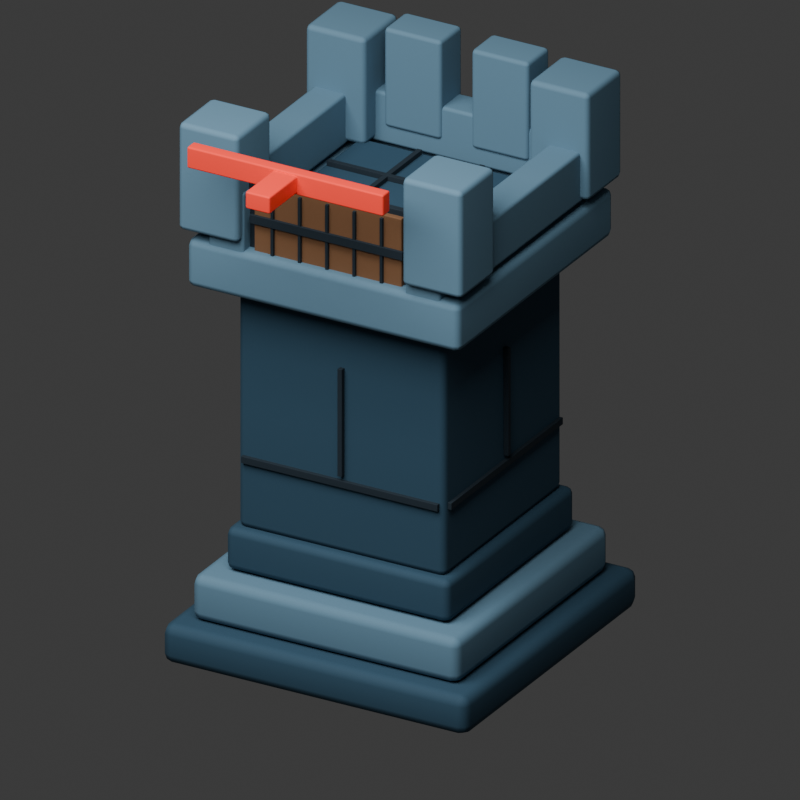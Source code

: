 # Source: rook-v2-debug.blend  (saved by Blender 5.1.30; exported with 4.5.12 LTS)
import bpy
from mathutils import Matrix  # noqa: F401  (used for matrix-valued properties, if any)

bpy.ops.wm.read_factory_settings(use_empty=True)
scene = bpy.context.scene
scene.name = 'Scene'

# ---- collections
col_collection = bpy.data.collections.new('Collection'); scene.collection.children.link(col_collection)

# ---- materials (node trees are filled in below, after node groups)
mat_rook_deep_blue_stone = bpy.data.materials.new('rook deep blue stone')
mat_rook_deep_blue_stone.diffuse_color = (0.018, 0.06, 0.1, 1.0)
mat_rook_muted_blue_top_stone = bpy.data.materials.new('rook muted blue top stone')
mat_rook_muted_blue_top_stone.diffuse_color = (0.105, 0.21, 0.295, 1.0)
mat_near_black_blue_detail = bpy.data.materials.new('near black blue detail')
mat_near_black_blue_detail.diffuse_color = (0.005, 0.015, 0.025, 1.0)
mat_dark_wooden_gate = bpy.data.materials.new('dark wooden gate')
mat_dark_wooden_gate.diffuse_color = (0.185, 0.085, 0.035, 1.0)
mat_debug_facing_red = bpy.data.materials.new('debug facing red')
mat_debug_facing_red.diffuse_color = (1.0, 0.04, 0.02, 1.0)

# ---- material node trees
mat_rook_deep_blue_stone.use_nodes = True; mat_rook_deep_blue_stone.node_tree.nodes.clear()
_N = mat_rook_deep_blue_stone.node_tree.nodes; _L = mat_rook_deep_blue_stone.node_tree.links
n0 = _N.new('ShaderNodeBsdfPrincipled'); n0.name = 'Principled BSDF'; n0.location = (-200, 100)
n0.inputs[0].default_value = (0.018, 0.06, 0.1, 1.0)
n0.inputs[2].default_value = 0.82
n1 = _N.new('ShaderNodeOutputMaterial'); n1.name = 'Material Output'; n1.location = (200, 100)
_L.new(n0.outputs[0], n1.inputs[0])
n1.is_active_output = True
mat_rook_muted_blue_top_stone.use_nodes = True; mat_rook_muted_blue_top_stone.node_tree.nodes.clear()
_N = mat_rook_muted_blue_top_stone.node_tree.nodes; _L = mat_rook_muted_blue_top_stone.node_tree.links
n0 = _N.new('ShaderNodeBsdfPrincipled'); n0.name = 'Principled BSDF'; n0.location = (-200, 100)
n0.inputs[0].default_value = (0.105, 0.21, 0.295, 1.0)
n0.inputs[2].default_value = 0.82
n1 = _N.new('ShaderNodeOutputMaterial'); n1.name = 'Material Output'; n1.location = (200, 100)
_L.new(n0.outputs[0], n1.inputs[0])
n1.is_active_output = True
mat_near_black_blue_detail.use_nodes = True; mat_near_black_blue_detail.node_tree.nodes.clear()
_N = mat_near_black_blue_detail.node_tree.nodes; _L = mat_near_black_blue_detail.node_tree.links
n0 = _N.new('ShaderNodeBsdfPrincipled'); n0.name = 'Principled BSDF'; n0.location = (-200, 100)
n0.inputs[0].default_value = (0.005, 0.015, 0.025, 1.0)
n0.inputs[2].default_value = 0.82
n1 = _N.new('ShaderNodeOutputMaterial'); n1.name = 'Material Output'; n1.location = (200, 100)
_L.new(n0.outputs[0], n1.inputs[0])
n1.is_active_output = True
mat_dark_wooden_gate.use_nodes = True; mat_dark_wooden_gate.node_tree.nodes.clear()
_N = mat_dark_wooden_gate.node_tree.nodes; _L = mat_dark_wooden_gate.node_tree.links
n0 = _N.new('ShaderNodeBsdfPrincipled'); n0.name = 'Principled BSDF'; n0.location = (-200, 100)
n0.inputs[0].default_value = (0.185, 0.085, 0.035, 1.0)
n0.inputs[2].default_value = 0.82
n1 = _N.new('ShaderNodeOutputMaterial'); n1.name = 'Material Output'; n1.location = (200, 100)
_L.new(n0.outputs[0], n1.inputs[0])
n1.is_active_output = True
mat_debug_facing_red.use_nodes = True; mat_debug_facing_red.node_tree.nodes.clear()
_N = mat_debug_facing_red.node_tree.nodes; _L = mat_debug_facing_red.node_tree.links
n0 = _N.new('ShaderNodeBsdfPrincipled'); n0.name = 'Principled BSDF'; n0.location = (-200, 100)
n0.inputs[0].default_value = (1.0, 0.04, 0.02, 1.0)
n0.inputs[2].default_value = 0.82
n1 = _N.new('ShaderNodeOutputMaterial'); n1.name = 'Material Output'; n1.location = (200, 100)
_L.new(n0.outputs[0], n1.inputs[0])
n1.is_active_output = True

# ---- world
world_world = bpy.data.worlds.new('World'); scene.world = world_world
world_world.use_nodes = True; world_world.node_tree.nodes.clear()
_N = world_world.node_tree.nodes; _L = world_world.node_tree.links
n0 = _N.new('ShaderNodeOutputWorld'); n0.name = 'World Output'; n0.location = (200, 100)
n1 = _N.new('ShaderNodeBackground'); n1.name = 'Background'; n1.location = (-200, 100)
n1.inputs[0].default_value = (0.05088, 0.05088, 0.05088, 1.0)
_L.new(n1.outputs[0], n0.inputs[0])
n0.is_active_output = True
world_world.color = (0.05088, 0.05088, 0.05088)
world_world.sun_shadow_jitter_overblur = 0.0

# ---- cameras
cam_camera_002 = bpy.data.cameras.new('Camera.002')
cam_camera_002.type = 'ORTHO'
cam_camera_002.ortho_scale = 2.55

# ---- lights
light_area_001 = bpy.data.lights.new('Area.001', 'AREA')
light_area_001.energy = 620.0
light_area_001.size = 5.0
light_area_001.size_y = 1.0

# ---- meshes
me_cube_035 = bpy.data.meshes.new('Cube.035')
me_cube_035.from_pydata([(-0.56, -0.56, -0.07), (-0.56, -0.56, 0.07), (-0.56, 0.56, -0.07), (-0.56, 0.56, 0.07), (0.56, -0.56, -0.07), (0.56, -0.56, 0.07), (0.56, 0.56, -0.07), (0.56, 0.56, 0.07)], [], [(0, 1, 3, 2), (2, 3, 7, 6), (6, 7, 5, 4), (4, 5, 1, 0), (2, 6, 4, 0), (7, 3, 1, 5)])
_uv = me_cube_035.uv_layers.new(name='UVMap')
_uv.uv.foreach_set('vector', [0.375, 0.0, 0.625, 0.0, 0.625, 0.25, 0.375, 0.25, 0.375, 0.25, 0.625, 0.25, 0.625, 0.5, 0.375, 0.5, 0.375, 0.5, 0.625, 0.5, 0.625, 0.75, 0.375, 0.75, 0.375, 0.75, 0.625, 0.75, 0.625, 1.0, 0.375, 1.0, 0.125, 0.5, 0.375, 0.5, 0.375, 0.75, 0.125, 0.75, 0.625, 0.5, 0.875, 0.5, 0.875, 0.75, 0.625, 0.75])
me_cube_035.materials.append(mat_rook_deep_blue_stone)
me_cube_035.update()
me_cube_036 = bpy.data.meshes.new('Cube.036')
me_cube_036.from_pydata([(-0.49, -0.49, -0.08), (-0.49, -0.49, 0.08), (-0.49, 0.49, -0.08), (-0.49, 0.49, 0.08), (0.49, -0.49, -0.08), (0.49, -0.49, 0.08), (0.49, 0.49, -0.08), (0.49, 0.49, 0.08)], [], [(0, 1, 3, 2), (2, 3, 7, 6), (6, 7, 5, 4), (4, 5, 1, 0), (2, 6, 4, 0), (7, 3, 1, 5)])
_uv = me_cube_036.uv_layers.new(name='UVMap')
_uv.uv.foreach_set('vector', [0.375, 0.0, 0.625, 0.0, 0.625, 0.25, 0.375, 0.25, 0.375, 0.25, 0.625, 0.25, 0.625, 0.5, 0.375, 0.5, 0.375, 0.5, 0.625, 0.5, 0.625, 0.75, 0.375, 0.75, 0.375, 0.75, 0.625, 0.75, 0.625, 1.0, 0.375, 1.0, 0.125, 0.5, 0.375, 0.5, 0.375, 0.75, 0.125, 0.75, 0.625, 0.5, 0.875, 0.5, 0.875, 0.75, 0.625, 0.75])
me_cube_036.materials.append(mat_rook_muted_blue_top_stone)
me_cube_036.update()
me_cube_037 = bpy.data.meshes.new('Cube.037')
me_cube_037.from_pydata([(-0.41, -0.41, -0.075), (-0.41, -0.41, 0.075), (-0.41, 0.41, -0.075), (-0.41, 0.41, 0.075), (0.41, -0.41, -0.075), (0.41, -0.41, 0.075), (0.41, 0.41, -0.075), (0.41, 0.41, 0.075)], [], [(0, 1, 3, 2), (2, 3, 7, 6), (6, 7, 5, 4), (4, 5, 1, 0), (2, 6, 4, 0), (7, 3, 1, 5)])
_uv = me_cube_037.uv_layers.new(name='UVMap')
_uv.uv.foreach_set('vector', [0.375, 0.0, 0.625, 0.0, 0.625, 0.25, 0.375, 0.25, 0.375, 0.25, 0.625, 0.25, 0.625, 0.5, 0.375, 0.5, 0.375, 0.5, 0.625, 0.5, 0.625, 0.75, 0.375, 0.75, 0.375, 0.75, 0.625, 0.75, 0.625, 1.0, 0.375, 1.0, 0.125, 0.5, 0.375, 0.5, 0.375, 0.75, 0.125, 0.75, 0.625, 0.5, 0.875, 0.5, 0.875, 0.75, 0.625, 0.75])
me_cube_037.materials.append(mat_rook_deep_blue_stone)
me_cube_037.update()
me_cube_038 = bpy.data.meshes.new('Cube.038')
me_cube_038.from_pydata([(-0.38, -0.38, -0.46), (-0.38, -0.38, 0.46), (-0.38, 0.38, -0.46), (-0.38, 0.38, 0.46), (0.38, -0.38, -0.46), (0.38, -0.38, 0.46), (0.38, 0.38, -0.46), (0.38, 0.38, 0.46)], [], [(0, 1, 3, 2), (2, 3, 7, 6), (6, 7, 5, 4), (4, 5, 1, 0), (2, 6, 4, 0), (7, 3, 1, 5)])
_uv = me_cube_038.uv_layers.new(name='UVMap')
_uv.uv.foreach_set('vector', [0.375, 0.0, 0.625, 0.0, 0.625, 0.25, 0.375, 0.25, 0.375, 0.25, 0.625, 0.25, 0.625, 0.5, 0.375, 0.5, 0.375, 0.5, 0.625, 0.5, 0.625, 0.75, 0.375, 0.75, 0.375, 0.75, 0.625, 0.75, 0.625, 1.0, 0.375, 1.0, 0.125, 0.5, 0.375, 0.5, 0.375, 0.75, 0.125, 0.75, 0.625, 0.5, 0.875, 0.5, 0.875, 0.75, 0.625, 0.75])
me_cube_038.materials.append(mat_rook_deep_blue_stone)
me_cube_038.update()
me_cube_039 = bpy.data.meshes.new('Cube.039')
me_cube_039.from_pydata([(-0.36, -0.007, -0.012), (-0.36, -0.007, 0.012), (-0.36, 0.007, -0.012), (-0.36, 0.007, 0.012), (0.36, -0.007, -0.012), (0.36, -0.007, 0.012), (0.36, 0.007, -0.012), (0.36, 0.007, 0.012)], [], [(0, 1, 3, 2), (2, 3, 7, 6), (6, 7, 5, 4), (4, 5, 1, 0), (2, 6, 4, 0), (7, 3, 1, 5)])
_uv = me_cube_039.uv_layers.new(name='UVMap')
_uv.uv.foreach_set('vector', [0.375, 0.0, 0.625, 0.0, 0.625, 0.25, 0.375, 0.25, 0.375, 0.25, 0.625, 0.25, 0.625, 0.5, 0.375, 0.5, 0.375, 0.5, 0.625, 0.5, 0.625, 0.75, 0.375, 0.75, 0.375, 0.75, 0.625, 0.75, 0.625, 1.0, 0.375, 1.0, 0.125, 0.5, 0.375, 0.5, 0.375, 0.75, 0.125, 0.75, 0.625, 0.5, 0.875, 0.5, 0.875, 0.75, 0.625, 0.75])
me_cube_039.materials.append(mat_near_black_blue_detail)
me_cube_039.update()
me_cube_040 = bpy.data.meshes.new('Cube.040')
me_cube_040.from_pydata([(-0.007, -0.36, -0.012), (-0.007, -0.36, 0.012), (-0.007, 0.36, -0.012), (-0.007, 0.36, 0.012), (0.007, -0.36, -0.012), (0.007, -0.36, 0.012), (0.007, 0.36, -0.012), (0.007, 0.36, 0.012)], [], [(0, 1, 3, 2), (2, 3, 7, 6), (6, 7, 5, 4), (4, 5, 1, 0), (2, 6, 4, 0), (7, 3, 1, 5)])
_uv = me_cube_040.uv_layers.new(name='UVMap')
_uv.uv.foreach_set('vector', [0.375, 0.0, 0.625, 0.0, 0.625, 0.25, 0.375, 0.25, 0.375, 0.25, 0.625, 0.25, 0.625, 0.5, 0.375, 0.5, 0.375, 0.5, 0.625, 0.5, 0.625, 0.75, 0.375, 0.75, 0.375, 0.75, 0.625, 0.75, 0.625, 1.0, 0.375, 1.0, 0.125, 0.5, 0.375, 0.5, 0.375, 0.75, 0.125, 0.75, 0.625, 0.5, 0.875, 0.5, 0.875, 0.75, 0.625, 0.75])
me_cube_040.materials.append(mat_near_black_blue_detail)
me_cube_040.update()
me_cube_041 = bpy.data.meshes.new('Cube.041')
me_cube_041.from_pydata([(-0.008, -0.009, -0.19), (-0.008, -0.009, 0.19), (-0.008, 0.009, -0.19), (-0.008, 0.009, 0.19), (0.008, -0.009, -0.19), (0.008, -0.009, 0.19), (0.008, 0.009, -0.19), (0.008, 0.009, 0.19)], [], [(0, 1, 3, 2), (2, 3, 7, 6), (6, 7, 5, 4), (4, 5, 1, 0), (2, 6, 4, 0), (7, 3, 1, 5)])
_uv = me_cube_041.uv_layers.new(name='UVMap')
_uv.uv.foreach_set('vector', [0.375, 0.0, 0.625, 0.0, 0.625, 0.25, 0.375, 0.25, 0.375, 0.25, 0.625, 0.25, 0.625, 0.5, 0.375, 0.5, 0.375, 0.5, 0.625, 0.5, 0.625, 0.75, 0.375, 0.75, 0.375, 0.75, 0.625, 0.75, 0.625, 1.0, 0.375, 1.0, 0.125, 0.5, 0.375, 0.5, 0.375, 0.75, 0.125, 0.75, 0.625, 0.5, 0.875, 0.5, 0.875, 0.75, 0.625, 0.75])
me_cube_041.materials.append(mat_near_black_blue_detail)
me_cube_041.update()
me_cube_042 = bpy.data.meshes.new('Cube.042')
me_cube_042.from_pydata([(-0.009, -0.008, -0.19), (-0.009, -0.008, 0.19), (-0.009, 0.008, -0.19), (-0.009, 0.008, 0.19), (0.009, -0.008, -0.19), (0.009, -0.008, 0.19), (0.009, 0.008, -0.19), (0.009, 0.008, 0.19)], [], [(0, 1, 3, 2), (2, 3, 7, 6), (6, 7, 5, 4), (4, 5, 1, 0), (2, 6, 4, 0), (7, 3, 1, 5)])
_uv = me_cube_042.uv_layers.new(name='UVMap')
_uv.uv.foreach_set('vector', [0.375, 0.0, 0.625, 0.0, 0.625, 0.25, 0.375, 0.25, 0.375, 0.25, 0.625, 0.25, 0.625, 0.5, 0.375, 0.5, 0.375, 0.5, 0.625, 0.5, 0.625, 0.75, 0.375, 0.75, 0.375, 0.75, 0.625, 0.75, 0.625, 1.0, 0.375, 1.0, 0.125, 0.5, 0.375, 0.5, 0.375, 0.75, 0.125, 0.75, 0.625, 0.5, 0.875, 0.5, 0.875, 0.75, 0.625, 0.75])
me_cube_042.materials.append(mat_near_black_blue_detail)
me_cube_042.update()
me_cube_043 = bpy.data.meshes.new('Cube.043')
me_cube_043.from_pydata([(-0.5, -0.5, -0.085), (-0.5, -0.5, 0.085), (-0.5, 0.5, -0.085), (-0.5, 0.5, 0.085), (0.5, -0.5, -0.085), (0.5, -0.5, 0.085), (0.5, 0.5, -0.085), (0.5, 0.5, 0.085)], [], [(0, 1, 3, 2), (2, 3, 7, 6), (6, 7, 5, 4), (4, 5, 1, 0), (2, 6, 4, 0), (7, 3, 1, 5)])
_uv = me_cube_043.uv_layers.new(name='UVMap')
_uv.uv.foreach_set('vector', [0.375, 0.0, 0.625, 0.0, 0.625, 0.25, 0.375, 0.25, 0.375, 0.25, 0.625, 0.25, 0.625, 0.5, 0.375, 0.5, 0.375, 0.5, 0.625, 0.5, 0.625, 0.75, 0.375, 0.75, 0.375, 0.75, 0.625, 0.75, 0.625, 1.0, 0.375, 1.0, 0.125, 0.5, 0.375, 0.5, 0.375, 0.75, 0.125, 0.75, 0.625, 0.5, 0.875, 0.5, 0.875, 0.75, 0.625, 0.75])
me_cube_043.materials.append(mat_rook_muted_blue_top_stone)
me_cube_043.update()
me_cube_044 = bpy.data.meshes.new('Cube.044')
me_cube_044.from_pydata([(-0.34, -0.34, -0.0225), (-0.34, -0.34, 0.0225), (-0.34, 0.34, -0.0225), (-0.34, 0.34, 0.0225), (0.34, -0.34, -0.0225), (0.34, -0.34, 0.0225), (0.34, 0.34, -0.0225), (0.34, 0.34, 0.0225)], [], [(0, 1, 3, 2), (2, 3, 7, 6), (6, 7, 5, 4), (4, 5, 1, 0), (2, 6, 4, 0), (7, 3, 1, 5)])
_uv = me_cube_044.uv_layers.new(name='UVMap')
_uv.uv.foreach_set('vector', [0.375, 0.0, 0.625, 0.0, 0.625, 0.25, 0.375, 0.25, 0.375, 0.25, 0.625, 0.25, 0.625, 0.5, 0.375, 0.5, 0.375, 0.5, 0.625, 0.5, 0.625, 0.75, 0.375, 0.75, 0.375, 0.75, 0.625, 0.75, 0.625, 1.0, 0.375, 1.0, 0.125, 0.5, 0.375, 0.5, 0.375, 0.75, 0.125, 0.75, 0.625, 0.5, 0.875, 0.5, 0.875, 0.75, 0.625, 0.75])
me_cube_044.materials.append(mat_rook_deep_blue_stone)
me_cube_044.update()
me_cube_045 = bpy.data.meshes.new('Cube.045')
me_cube_045.from_pydata([(-0.009, -0.33, -0.009), (-0.009, -0.33, 0.009), (-0.009, 0.33, -0.009), (-0.009, 0.33, 0.009), (0.009, -0.33, -0.009), (0.009, -0.33, 0.009), (0.009, 0.33, -0.009), (0.009, 0.33, 0.009)], [], [(0, 1, 3, 2), (2, 3, 7, 6), (6, 7, 5, 4), (4, 5, 1, 0), (2, 6, 4, 0), (7, 3, 1, 5)])
_uv = me_cube_045.uv_layers.new(name='UVMap')
_uv.uv.foreach_set('vector', [0.375, 0.0, 0.625, 0.0, 0.625, 0.25, 0.375, 0.25, 0.375, 0.25, 0.625, 0.25, 0.625, 0.5, 0.375, 0.5, 0.375, 0.5, 0.625, 0.5, 0.625, 0.75, 0.375, 0.75, 0.375, 0.75, 0.625, 0.75, 0.625, 1.0, 0.375, 1.0, 0.125, 0.5, 0.375, 0.5, 0.375, 0.75, 0.125, 0.75, 0.625, 0.5, 0.875, 0.5, 0.875, 0.75, 0.625, 0.75])
me_cube_045.materials.append(mat_near_black_blue_detail)
me_cube_045.update()
me_cube_046 = bpy.data.meshes.new('Cube.046')
me_cube_046.from_pydata([(-0.33, -0.009, -0.009), (-0.33, -0.009, 0.009), (-0.33, 0.009, -0.009), (-0.33, 0.009, 0.009), (0.33, -0.009, -0.009), (0.33, -0.009, 0.009), (0.33, 0.009, -0.009), (0.33, 0.009, 0.009)], [], [(0, 1, 3, 2), (2, 3, 7, 6), (6, 7, 5, 4), (4, 5, 1, 0), (2, 6, 4, 0), (7, 3, 1, 5)])
_uv = me_cube_046.uv_layers.new(name='UVMap')
_uv.uv.foreach_set('vector', [0.375, 0.0, 0.625, 0.0, 0.625, 0.25, 0.375, 0.25, 0.375, 0.25, 0.625, 0.25, 0.625, 0.5, 0.375, 0.5, 0.375, 0.5, 0.625, 0.5, 0.625, 0.75, 0.375, 0.75, 0.375, 0.75, 0.625, 0.75, 0.625, 1.0, 0.375, 1.0, 0.125, 0.5, 0.375, 0.5, 0.375, 0.75, 0.125, 0.75, 0.625, 0.5, 0.875, 0.5, 0.875, 0.75, 0.625, 0.75])
me_cube_046.materials.append(mat_near_black_blue_detail)
me_cube_046.update()
me_cube_047 = bpy.data.meshes.new('Cube.047')
me_cube_047.from_pydata([(-0.009, -0.33, -0.009), (-0.009, -0.33, 0.009), (-0.009, 0.33, -0.009), (-0.009, 0.33, 0.009), (0.009, -0.33, -0.009), (0.009, -0.33, 0.009), (0.009, 0.33, -0.009), (0.009, 0.33, 0.009)], [], [(0, 1, 3, 2), (2, 3, 7, 6), (6, 7, 5, 4), (4, 5, 1, 0), (2, 6, 4, 0), (7, 3, 1, 5)])
_uv = me_cube_047.uv_layers.new(name='UVMap')
_uv.uv.foreach_set('vector', [0.375, 0.0, 0.625, 0.0, 0.625, 0.25, 0.375, 0.25, 0.375, 0.25, 0.625, 0.25, 0.625, 0.5, 0.375, 0.5, 0.375, 0.5, 0.625, 0.5, 0.625, 0.75, 0.375, 0.75, 0.375, 0.75, 0.625, 0.75, 0.625, 1.0, 0.375, 1.0, 0.125, 0.5, 0.375, 0.5, 0.375, 0.75, 0.125, 0.75, 0.625, 0.5, 0.875, 0.5, 0.875, 0.75, 0.625, 0.75])
me_cube_047.materials.append(mat_near_black_blue_detail)
me_cube_047.update()
me_cube_048 = bpy.data.meshes.new('Cube.048')
me_cube_048.from_pydata([(-0.33, -0.009, -0.009), (-0.33, -0.009, 0.009), (-0.33, 0.009, -0.009), (-0.33, 0.009, 0.009), (0.33, -0.009, -0.009), (0.33, -0.009, 0.009), (0.33, 0.009, -0.009), (0.33, 0.009, 0.009)], [], [(0, 1, 3, 2), (2, 3, 7, 6), (6, 7, 5, 4), (4, 5, 1, 0), (2, 6, 4, 0), (7, 3, 1, 5)])
_uv = me_cube_048.uv_layers.new(name='UVMap')
_uv.uv.foreach_set('vector', [0.375, 0.0, 0.625, 0.0, 0.625, 0.25, 0.375, 0.25, 0.375, 0.25, 0.625, 0.25, 0.625, 0.5, 0.375, 0.5, 0.375, 0.5, 0.625, 0.5, 0.625, 0.75, 0.375, 0.75, 0.375, 0.75, 0.625, 0.75, 0.625, 1.0, 0.375, 1.0, 0.125, 0.5, 0.375, 0.5, 0.375, 0.75, 0.125, 0.75, 0.625, 0.5, 0.875, 0.5, 0.875, 0.75, 0.625, 0.75])
me_cube_048.materials.append(mat_near_black_blue_detail)
me_cube_048.update()
me_cube_049 = bpy.data.meshes.new('Cube.049')
me_cube_049.from_pydata([(-0.11, -0.11, -0.19), (-0.11, -0.11, 0.19), (-0.11, 0.11, -0.19), (-0.11, 0.11, 0.19), (0.11, -0.11, -0.19), (0.11, -0.11, 0.19), (0.11, 0.11, -0.19), (0.11, 0.11, 0.19)], [], [(0, 1, 3, 2), (2, 3, 7, 6), (6, 7, 5, 4), (4, 5, 1, 0), (2, 6, 4, 0), (7, 3, 1, 5)])
_uv = me_cube_049.uv_layers.new(name='UVMap')
_uv.uv.foreach_set('vector', [0.375, 0.0, 0.625, 0.0, 0.625, 0.25, 0.375, 0.25, 0.375, 0.25, 0.625, 0.25, 0.625, 0.5, 0.375, 0.5, 0.375, 0.5, 0.625, 0.5, 0.625, 0.75, 0.375, 0.75, 0.375, 0.75, 0.625, 0.75, 0.625, 1.0, 0.375, 1.0, 0.125, 0.5, 0.375, 0.5, 0.375, 0.75, 0.125, 0.75, 0.625, 0.5, 0.875, 0.5, 0.875, 0.75, 0.625, 0.75])
me_cube_049.materials.append(mat_rook_muted_blue_top_stone)
me_cube_049.update()
me_cube_050 = bpy.data.meshes.new('Cube.050')
me_cube_050.from_pydata([(-0.11, -0.11, -0.19), (-0.11, -0.11, 0.19), (-0.11, 0.11, -0.19), (-0.11, 0.11, 0.19), (0.11, -0.11, -0.19), (0.11, -0.11, 0.19), (0.11, 0.11, -0.19), (0.11, 0.11, 0.19)], [], [(0, 1, 3, 2), (2, 3, 7, 6), (6, 7, 5, 4), (4, 5, 1, 0), (2, 6, 4, 0), (7, 3, 1, 5)])
_uv = me_cube_050.uv_layers.new(name='UVMap')
_uv.uv.foreach_set('vector', [0.375, 0.0, 0.625, 0.0, 0.625, 0.25, 0.375, 0.25, 0.375, 0.25, 0.625, 0.25, 0.625, 0.5, 0.375, 0.5, 0.375, 0.5, 0.625, 0.5, 0.625, 0.75, 0.375, 0.75, 0.375, 0.75, 0.625, 0.75, 0.625, 1.0, 0.375, 1.0, 0.125, 0.5, 0.375, 0.5, 0.375, 0.75, 0.125, 0.75, 0.625, 0.5, 0.875, 0.5, 0.875, 0.75, 0.625, 0.75])
me_cube_050.materials.append(mat_rook_muted_blue_top_stone)
me_cube_050.update()
me_cube_051 = bpy.data.meshes.new('Cube.051')
me_cube_051.from_pydata([(-0.11, -0.11, -0.19), (-0.11, -0.11, 0.19), (-0.11, 0.11, -0.19), (-0.11, 0.11, 0.19), (0.11, -0.11, -0.19), (0.11, -0.11, 0.19), (0.11, 0.11, -0.19), (0.11, 0.11, 0.19)], [], [(0, 1, 3, 2), (2, 3, 7, 6), (6, 7, 5, 4), (4, 5, 1, 0), (2, 6, 4, 0), (7, 3, 1, 5)])
_uv = me_cube_051.uv_layers.new(name='UVMap')
_uv.uv.foreach_set('vector', [0.375, 0.0, 0.625, 0.0, 0.625, 0.25, 0.375, 0.25, 0.375, 0.25, 0.625, 0.25, 0.625, 0.5, 0.375, 0.5, 0.375, 0.5, 0.625, 0.5, 0.625, 0.75, 0.375, 0.75, 0.375, 0.75, 0.625, 0.75, 0.625, 1.0, 0.375, 1.0, 0.125, 0.5, 0.375, 0.5, 0.375, 0.75, 0.125, 0.75, 0.625, 0.5, 0.875, 0.5, 0.875, 0.75, 0.625, 0.75])
me_cube_051.materials.append(mat_rook_muted_blue_top_stone)
me_cube_051.update()
me_cube_052 = bpy.data.meshes.new('Cube.052')
me_cube_052.from_pydata([(-0.11, -0.11, -0.19), (-0.11, -0.11, 0.19), (-0.11, 0.11, -0.19), (-0.11, 0.11, 0.19), (0.11, -0.11, -0.19), (0.11, -0.11, 0.19), (0.11, 0.11, -0.19), (0.11, 0.11, 0.19)], [], [(0, 1, 3, 2), (2, 3, 7, 6), (6, 7, 5, 4), (4, 5, 1, 0), (2, 6, 4, 0), (7, 3, 1, 5)])
_uv = me_cube_052.uv_layers.new(name='UVMap')
_uv.uv.foreach_set('vector', [0.375, 0.0, 0.625, 0.0, 0.625, 0.25, 0.375, 0.25, 0.375, 0.25, 0.625, 0.25, 0.625, 0.5, 0.375, 0.5, 0.375, 0.5, 0.625, 0.5, 0.625, 0.75, 0.375, 0.75, 0.375, 0.75, 0.625, 0.75, 0.625, 1.0, 0.375, 1.0, 0.125, 0.5, 0.375, 0.5, 0.375, 0.75, 0.125, 0.75, 0.625, 0.5, 0.875, 0.5, 0.875, 0.75, 0.625, 0.75])
me_cube_052.materials.append(mat_rook_muted_blue_top_stone)
me_cube_052.update()
me_cube_053 = bpy.data.meshes.new('Cube.053')
me_cube_053.from_pydata([(-0.105, -0.07, -0.175), (-0.105, -0.07, 0.175), (-0.105, 0.07, -0.175), (-0.105, 0.07, 0.175), (0.105, -0.07, -0.175), (0.105, -0.07, 0.175), (0.105, 0.07, -0.175), (0.105, 0.07, 0.175)], [], [(0, 1, 3, 2), (2, 3, 7, 6), (6, 7, 5, 4), (4, 5, 1, 0), (2, 6, 4, 0), (7, 3, 1, 5)])
_uv = me_cube_053.uv_layers.new(name='UVMap')
_uv.uv.foreach_set('vector', [0.375, 0.0, 0.625, 0.0, 0.625, 0.25, 0.375, 0.25, 0.375, 0.25, 0.625, 0.25, 0.625, 0.5, 0.375, 0.5, 0.375, 0.5, 0.625, 0.5, 0.625, 0.75, 0.375, 0.75, 0.375, 0.75, 0.625, 0.75, 0.625, 1.0, 0.375, 1.0, 0.125, 0.5, 0.375, 0.5, 0.375, 0.75, 0.125, 0.75, 0.625, 0.5, 0.875, 0.5, 0.875, 0.75, 0.625, 0.75])
me_cube_053.materials.append(mat_rook_muted_blue_top_stone)
me_cube_053.update()
me_cube_054 = bpy.data.meshes.new('Cube.054')
me_cube_054.from_pydata([(-0.105, -0.07, -0.175), (-0.105, -0.07, 0.175), (-0.105, 0.07, -0.175), (-0.105, 0.07, 0.175), (0.105, -0.07, -0.175), (0.105, -0.07, 0.175), (0.105, 0.07, -0.175), (0.105, 0.07, 0.175)], [], [(0, 1, 3, 2), (2, 3, 7, 6), (6, 7, 5, 4), (4, 5, 1, 0), (2, 6, 4, 0), (7, 3, 1, 5)])
_uv = me_cube_054.uv_layers.new(name='UVMap')
_uv.uv.foreach_set('vector', [0.375, 0.0, 0.625, 0.0, 0.625, 0.25, 0.375, 0.25, 0.375, 0.25, 0.625, 0.25, 0.625, 0.5, 0.375, 0.5, 0.375, 0.5, 0.625, 0.5, 0.625, 0.75, 0.375, 0.75, 0.375, 0.75, 0.625, 0.75, 0.625, 1.0, 0.375, 1.0, 0.125, 0.5, 0.375, 0.5, 0.375, 0.75, 0.125, 0.75, 0.625, 0.5, 0.875, 0.5, 0.875, 0.75, 0.625, 0.75])
me_cube_054.materials.append(mat_rook_muted_blue_top_stone)
me_cube_054.update()
me_cube_055 = bpy.data.meshes.new('Cube.055')
me_cube_055.from_pydata([(-0.06, -0.33, -0.09), (-0.06, -0.33, 0.09), (-0.06, 0.33, -0.09), (-0.06, 0.33, 0.09), (0.06, -0.33, -0.09), (0.06, -0.33, 0.09), (0.06, 0.33, -0.09), (0.06, 0.33, 0.09)], [], [(0, 1, 3, 2), (2, 3, 7, 6), (6, 7, 5, 4), (4, 5, 1, 0), (2, 6, 4, 0), (7, 3, 1, 5)])
_uv = me_cube_055.uv_layers.new(name='UVMap')
_uv.uv.foreach_set('vector', [0.375, 0.0, 0.625, 0.0, 0.625, 0.25, 0.375, 0.25, 0.375, 0.25, 0.625, 0.25, 0.625, 0.5, 0.375, 0.5, 0.375, 0.5, 0.625, 0.5, 0.625, 0.75, 0.375, 0.75, 0.375, 0.75, 0.625, 0.75, 0.625, 1.0, 0.375, 1.0, 0.125, 0.5, 0.375, 0.5, 0.375, 0.75, 0.125, 0.75, 0.625, 0.5, 0.875, 0.5, 0.875, 0.75, 0.625, 0.75])
me_cube_055.materials.append(mat_rook_muted_blue_top_stone)
me_cube_055.update()
me_cube_056 = bpy.data.meshes.new('Cube.056')
me_cube_056.from_pydata([(-0.06, -0.33, -0.09), (-0.06, -0.33, 0.09), (-0.06, 0.33, -0.09), (-0.06, 0.33, 0.09), (0.06, -0.33, -0.09), (0.06, -0.33, 0.09), (0.06, 0.33, -0.09), (0.06, 0.33, 0.09)], [], [(0, 1, 3, 2), (2, 3, 7, 6), (6, 7, 5, 4), (4, 5, 1, 0), (2, 6, 4, 0), (7, 3, 1, 5)])
_uv = me_cube_056.uv_layers.new(name='UVMap')
_uv.uv.foreach_set('vector', [0.375, 0.0, 0.625, 0.0, 0.625, 0.25, 0.375, 0.25, 0.375, 0.25, 0.625, 0.25, 0.625, 0.5, 0.375, 0.5, 0.375, 0.5, 0.625, 0.5, 0.625, 0.75, 0.375, 0.75, 0.375, 0.75, 0.625, 0.75, 0.625, 1.0, 0.375, 1.0, 0.125, 0.5, 0.375, 0.5, 0.375, 0.75, 0.125, 0.75, 0.625, 0.5, 0.875, 0.5, 0.875, 0.75, 0.625, 0.75])
me_cube_056.materials.append(mat_rook_muted_blue_top_stone)
me_cube_056.update()
me_cube_057 = bpy.data.meshes.new('Cube.057')
me_cube_057.from_pydata([(-0.35, -0.06, -0.09), (-0.35, -0.06, 0.09), (-0.35, 0.06, -0.09), (-0.35, 0.06, 0.09), (0.35, -0.06, -0.09), (0.35, -0.06, 0.09), (0.35, 0.06, -0.09), (0.35, 0.06, 0.09)], [], [(0, 1, 3, 2), (2, 3, 7, 6), (6, 7, 5, 4), (4, 5, 1, 0), (2, 6, 4, 0), (7, 3, 1, 5)])
_uv = me_cube_057.uv_layers.new(name='UVMap')
_uv.uv.foreach_set('vector', [0.375, 0.0, 0.625, 0.0, 0.625, 0.25, 0.375, 0.25, 0.375, 0.25, 0.625, 0.25, 0.625, 0.5, 0.375, 0.5, 0.375, 0.5, 0.625, 0.5, 0.625, 0.75, 0.375, 0.75, 0.375, 0.75, 0.625, 0.75, 0.625, 1.0, 0.375, 1.0, 0.125, 0.5, 0.375, 0.5, 0.375, 0.75, 0.125, 0.75, 0.625, 0.5, 0.875, 0.5, 0.875, 0.75, 0.625, 0.75])
me_cube_057.materials.append(mat_rook_muted_blue_top_stone)
me_cube_057.update()
me_cube_058 = bpy.data.meshes.new('Cube.058')
me_cube_058.from_pydata([(-0.065, -0.06, -0.12), (-0.065, -0.06, 0.12), (-0.065, 0.06, -0.12), (-0.065, 0.06, 0.12), (0.065, -0.06, -0.12), (0.065, -0.06, 0.12), (0.065, 0.06, -0.12), (0.065, 0.06, 0.12)], [], [(0, 1, 3, 2), (2, 3, 7, 6), (6, 7, 5, 4), (4, 5, 1, 0), (2, 6, 4, 0), (7, 3, 1, 5)])
_uv = me_cube_058.uv_layers.new(name='UVMap')
_uv.uv.foreach_set('vector', [0.375, 0.0, 0.625, 0.0, 0.625, 0.25, 0.375, 0.25, 0.375, 0.25, 0.625, 0.25, 0.625, 0.5, 0.375, 0.5, 0.375, 0.5, 0.625, 0.5, 0.625, 0.75, 0.375, 0.75, 0.375, 0.75, 0.625, 0.75, 0.625, 1.0, 0.375, 1.0, 0.125, 0.5, 0.375, 0.5, 0.375, 0.75, 0.125, 0.75, 0.625, 0.5, 0.875, 0.5, 0.875, 0.75, 0.625, 0.75])
me_cube_058.materials.append(mat_rook_muted_blue_top_stone)
me_cube_058.update()
me_cube_059 = bpy.data.meshes.new('Cube.059')
me_cube_059.from_pydata([(-0.065, -0.06, -0.12), (-0.065, -0.06, 0.12), (-0.065, 0.06, -0.12), (-0.065, 0.06, 0.12), (0.065, -0.06, -0.12), (0.065, -0.06, 0.12), (0.065, 0.06, -0.12), (0.065, 0.06, 0.12)], [], [(0, 1, 3, 2), (2, 3, 7, 6), (6, 7, 5, 4), (4, 5, 1, 0), (2, 6, 4, 0), (7, 3, 1, 5)])
_uv = me_cube_059.uv_layers.new(name='UVMap')
_uv.uv.foreach_set('vector', [0.375, 0.0, 0.625, 0.0, 0.625, 0.25, 0.375, 0.25, 0.375, 0.25, 0.625, 0.25, 0.625, 0.5, 0.375, 0.5, 0.375, 0.5, 0.625, 0.5, 0.625, 0.75, 0.375, 0.75, 0.375, 0.75, 0.625, 0.75, 0.625, 1.0, 0.375, 1.0, 0.125, 0.5, 0.375, 0.5, 0.375, 0.75, 0.125, 0.75, 0.625, 0.5, 0.875, 0.5, 0.875, 0.75, 0.625, 0.75])
me_cube_059.materials.append(mat_rook_muted_blue_top_stone)
me_cube_059.update()
me_cube_060 = bpy.data.meshes.new('Cube.060')
me_cube_060.from_pydata([(-0.3, -0.012, -0.22), (-0.3, -0.012, 0.22), (-0.3, 0.012, -0.22), (-0.3, 0.012, 0.22), (0.3, -0.012, -0.22), (0.3, -0.012, 0.22), (0.3, 0.012, -0.22), (0.3, 0.012, 0.22)], [], [(0, 1, 3, 2), (2, 3, 7, 6), (6, 7, 5, 4), (4, 5, 1, 0), (2, 6, 4, 0), (7, 3, 1, 5)])
_uv = me_cube_060.uv_layers.new(name='UVMap')
_uv.uv.foreach_set('vector', [0.375, 0.0, 0.625, 0.0, 0.625, 0.25, 0.375, 0.25, 0.375, 0.25, 0.625, 0.25, 0.625, 0.5, 0.375, 0.5, 0.375, 0.5, 0.625, 0.5, 0.625, 0.75, 0.375, 0.75, 0.375, 0.75, 0.625, 0.75, 0.625, 1.0, 0.375, 1.0, 0.125, 0.5, 0.375, 0.5, 0.375, 0.75, 0.125, 0.75, 0.625, 0.5, 0.875, 0.5, 0.875, 0.75, 0.625, 0.75])
me_cube_060.materials.append(mat_near_black_blue_detail)
me_cube_060.update()
me_cube_061 = bpy.data.meshes.new('Cube.061')
me_cube_061.from_pydata([(-0.27, -0.014, -0.2), (-0.27, -0.014, 0.2), (-0.27, 0.014, -0.2), (-0.27, 0.014, 0.2), (0.27, -0.014, -0.2), (0.27, -0.014, 0.2), (0.27, 0.014, -0.2), (0.27, 0.014, 0.2)], [], [(0, 1, 3, 2), (2, 3, 7, 6), (6, 7, 5, 4), (4, 5, 1, 0), (2, 6, 4, 0), (7, 3, 1, 5)])
_uv = me_cube_061.uv_layers.new(name='UVMap')
_uv.uv.foreach_set('vector', [0.375, 0.0, 0.625, 0.0, 0.625, 0.25, 0.375, 0.25, 0.375, 0.25, 0.625, 0.25, 0.625, 0.5, 0.375, 0.5, 0.375, 0.5, 0.625, 0.5, 0.625, 0.75, 0.375, 0.75, 0.375, 0.75, 0.625, 0.75, 0.625, 1.0, 0.375, 1.0, 0.125, 0.5, 0.375, 0.5, 0.375, 0.75, 0.125, 0.75, 0.625, 0.5, 0.875, 0.5, 0.875, 0.75, 0.625, 0.75])
me_cube_061.materials.append(mat_dark_wooden_gate)
me_cube_061.update()
me_cube_062 = bpy.data.meshes.new('Cube.062')
me_cube_062.from_pydata([(-0.005, -0.006, -0.19), (-0.005, -0.006, 0.19), (-0.005, 0.006, -0.19), (-0.005, 0.006, 0.19), (0.005, -0.006, -0.19), (0.005, -0.006, 0.19), (0.005, 0.006, -0.19), (0.005, 0.006, 0.19)], [], [(0, 1, 3, 2), (2, 3, 7, 6), (6, 7, 5, 4), (4, 5, 1, 0), (2, 6, 4, 0), (7, 3, 1, 5)])
_uv = me_cube_062.uv_layers.new(name='UVMap')
_uv.uv.foreach_set('vector', [0.375, 0.0, 0.625, 0.0, 0.625, 0.25, 0.375, 0.25, 0.375, 0.25, 0.625, 0.25, 0.625, 0.5, 0.375, 0.5, 0.375, 0.5, 0.625, 0.5, 0.625, 0.75, 0.375, 0.75, 0.375, 0.75, 0.625, 0.75, 0.625, 1.0, 0.375, 1.0, 0.125, 0.5, 0.375, 0.5, 0.375, 0.75, 0.125, 0.75, 0.625, 0.5, 0.875, 0.5, 0.875, 0.75, 0.625, 0.75])
me_cube_062.materials.append(mat_near_black_blue_detail)
me_cube_062.update()
me_cube_063 = bpy.data.meshes.new('Cube.063')
me_cube_063.from_pydata([(-0.005, -0.006, -0.19), (-0.005, -0.006, 0.19), (-0.005, 0.006, -0.19), (-0.005, 0.006, 0.19), (0.005, -0.006, -0.19), (0.005, -0.006, 0.19), (0.005, 0.006, -0.19), (0.005, 0.006, 0.19)], [], [(0, 1, 3, 2), (2, 3, 7, 6), (6, 7, 5, 4), (4, 5, 1, 0), (2, 6, 4, 0), (7, 3, 1, 5)])
_uv = me_cube_063.uv_layers.new(name='UVMap')
_uv.uv.foreach_set('vector', [0.375, 0.0, 0.625, 0.0, 0.625, 0.25, 0.375, 0.25, 0.375, 0.25, 0.625, 0.25, 0.625, 0.5, 0.375, 0.5, 0.375, 0.5, 0.625, 0.5, 0.625, 0.75, 0.375, 0.75, 0.375, 0.75, 0.625, 0.75, 0.625, 1.0, 0.375, 1.0, 0.125, 0.5, 0.375, 0.5, 0.375, 0.75, 0.125, 0.75, 0.625, 0.5, 0.875, 0.5, 0.875, 0.75, 0.625, 0.75])
me_cube_063.materials.append(mat_near_black_blue_detail)
me_cube_063.update()
me_cube_064 = bpy.data.meshes.new('Cube.064')
me_cube_064.from_pydata([(-0.005, -0.006, -0.19), (-0.005, -0.006, 0.19), (-0.005, 0.006, -0.19), (-0.005, 0.006, 0.19), (0.005, -0.006, -0.19), (0.005, -0.006, 0.19), (0.005, 0.006, -0.19), (0.005, 0.006, 0.19)], [], [(0, 1, 3, 2), (2, 3, 7, 6), (6, 7, 5, 4), (4, 5, 1, 0), (2, 6, 4, 0), (7, 3, 1, 5)])
_uv = me_cube_064.uv_layers.new(name='UVMap')
_uv.uv.foreach_set('vector', [0.375, 0.0, 0.625, 0.0, 0.625, 0.25, 0.375, 0.25, 0.375, 0.25, 0.625, 0.25, 0.625, 0.5, 0.375, 0.5, 0.375, 0.5, 0.625, 0.5, 0.625, 0.75, 0.375, 0.75, 0.375, 0.75, 0.625, 0.75, 0.625, 1.0, 0.375, 1.0, 0.125, 0.5, 0.375, 0.5, 0.375, 0.75, 0.125, 0.75, 0.625, 0.5, 0.875, 0.5, 0.875, 0.75, 0.625, 0.75])
me_cube_064.materials.append(mat_near_black_blue_detail)
me_cube_064.update()
me_cube_065 = bpy.data.meshes.new('Cube.065')
me_cube_065.from_pydata([(-0.005, -0.006, -0.19), (-0.005, -0.006, 0.19), (-0.005, 0.006, -0.19), (-0.005, 0.006, 0.19), (0.005, -0.006, -0.19), (0.005, -0.006, 0.19), (0.005, 0.006, -0.19), (0.005, 0.006, 0.19)], [], [(0, 1, 3, 2), (2, 3, 7, 6), (6, 7, 5, 4), (4, 5, 1, 0), (2, 6, 4, 0), (7, 3, 1, 5)])
_uv = me_cube_065.uv_layers.new(name='UVMap')
_uv.uv.foreach_set('vector', [0.375, 0.0, 0.625, 0.0, 0.625, 0.25, 0.375, 0.25, 0.375, 0.25, 0.625, 0.25, 0.625, 0.5, 0.375, 0.5, 0.375, 0.5, 0.625, 0.5, 0.625, 0.75, 0.375, 0.75, 0.375, 0.75, 0.625, 0.75, 0.625, 1.0, 0.375, 1.0, 0.125, 0.5, 0.375, 0.5, 0.375, 0.75, 0.125, 0.75, 0.625, 0.5, 0.875, 0.5, 0.875, 0.75, 0.625, 0.75])
me_cube_065.materials.append(mat_near_black_blue_detail)
me_cube_065.update()
me_cube_066 = bpy.data.meshes.new('Cube.066')
me_cube_066.from_pydata([(-0.005, -0.006, -0.19), (-0.005, -0.006, 0.19), (-0.005, 0.006, -0.19), (-0.005, 0.006, 0.19), (0.005, -0.006, -0.19), (0.005, -0.006, 0.19), (0.005, 0.006, -0.19), (0.005, 0.006, 0.19)], [], [(0, 1, 3, 2), (2, 3, 7, 6), (6, 7, 5, 4), (4, 5, 1, 0), (2, 6, 4, 0), (7, 3, 1, 5)])
_uv = me_cube_066.uv_layers.new(name='UVMap')
_uv.uv.foreach_set('vector', [0.375, 0.0, 0.625, 0.0, 0.625, 0.25, 0.375, 0.25, 0.375, 0.25, 0.625, 0.25, 0.625, 0.5, 0.375, 0.5, 0.375, 0.5, 0.625, 0.5, 0.625, 0.75, 0.375, 0.75, 0.375, 0.75, 0.625, 0.75, 0.625, 1.0, 0.375, 1.0, 0.125, 0.5, 0.375, 0.5, 0.375, 0.75, 0.125, 0.75, 0.625, 0.5, 0.875, 0.5, 0.875, 0.75, 0.625, 0.75])
me_cube_066.materials.append(mat_near_black_blue_detail)
me_cube_066.update()
me_cube_067 = bpy.data.meshes.new('Cube.067')
me_cube_067.from_pydata([(-0.28, -0.005, -0.015), (-0.28, -0.005, 0.015), (-0.28, 0.005, -0.015), (-0.28, 0.005, 0.015), (0.28, -0.005, -0.015), (0.28, -0.005, 0.015), (0.28, 0.005, -0.015), (0.28, 0.005, 0.015)], [], [(0, 1, 3, 2), (2, 3, 7, 6), (6, 7, 5, 4), (4, 5, 1, 0), (2, 6, 4, 0), (7, 3, 1, 5)])
_uv = me_cube_067.uv_layers.new(name='UVMap')
_uv.uv.foreach_set('vector', [0.375, 0.0, 0.625, 0.0, 0.625, 0.25, 0.375, 0.25, 0.375, 0.25, 0.625, 0.25, 0.625, 0.5, 0.375, 0.5, 0.375, 0.5, 0.625, 0.5, 0.625, 0.75, 0.375, 0.75, 0.375, 0.75, 0.625, 0.75, 0.625, 1.0, 0.375, 1.0, 0.125, 0.5, 0.375, 0.5, 0.375, 0.75, 0.125, 0.75, 0.625, 0.5, 0.875, 0.5, 0.875, 0.75, 0.625, 0.75])
me_cube_067.materials.append(mat_near_black_blue_detail)
me_cube_067.update()
me_cube_068 = bpy.data.meshes.new('Cube.068')
me_cube_068.from_pydata([(-0.28, -0.005, -0.013), (-0.28, -0.005, 0.013), (-0.28, 0.005, -0.013), (-0.28, 0.005, 0.013), (0.28, -0.005, -0.013), (0.28, -0.005, 0.013), (0.28, 0.005, -0.013), (0.28, 0.005, 0.013)], [], [(0, 1, 3, 2), (2, 3, 7, 6), (6, 7, 5, 4), (4, 5, 1, 0), (2, 6, 4, 0), (7, 3, 1, 5)])
_uv = me_cube_068.uv_layers.new(name='UVMap')
_uv.uv.foreach_set('vector', [0.375, 0.0, 0.625, 0.0, 0.625, 0.25, 0.375, 0.25, 0.375, 0.25, 0.625, 0.25, 0.625, 0.5, 0.375, 0.5, 0.375, 0.5, 0.625, 0.5, 0.625, 0.75, 0.375, 0.75, 0.375, 0.75, 0.625, 0.75, 0.625, 1.0, 0.375, 1.0, 0.125, 0.5, 0.375, 0.5, 0.375, 0.75, 0.125, 0.75, 0.625, 0.5, 0.875, 0.5, 0.875, 0.75, 0.625, 0.75])
me_cube_068.materials.append(mat_near_black_blue_detail)
me_cube_068.update()
me_cube_069 = bpy.data.meshes.new('Cube.069')
me_cube_069.from_pydata([(-0.36, -0.0225, -0.0375), (-0.36, -0.0225, 0.0375), (-0.36, 0.0225, -0.0375), (-0.36, 0.0225, 0.0375), (0.36, -0.0225, -0.0375), (0.36, -0.0225, 0.0375), (0.36, 0.0225, -0.0375), (0.36, 0.0225, 0.0375)], [], [(0, 1, 3, 2), (2, 3, 7, 6), (6, 7, 5, 4), (4, 5, 1, 0), (2, 6, 4, 0), (7, 3, 1, 5)])
_uv = me_cube_069.uv_layers.new(name='UVMap')
_uv.uv.foreach_set('vector', [0.375, 0.0, 0.625, 0.0, 0.625, 0.25, 0.375, 0.25, 0.375, 0.25, 0.625, 0.25, 0.625, 0.5, 0.375, 0.5, 0.375, 0.5, 0.625, 0.5, 0.625, 0.75, 0.375, 0.75, 0.375, 0.75, 0.625, 0.75, 0.625, 1.0, 0.375, 1.0, 0.125, 0.5, 0.375, 0.5, 0.375, 0.75, 0.125, 0.75, 0.625, 0.5, 0.875, 0.5, 0.875, 0.75, 0.625, 0.75])
me_cube_069.materials.append(mat_debug_facing_red)
me_cube_069.update()
me_cube_070 = bpy.data.meshes.new('Cube.070')
me_cube_070.from_pydata([(-0.045, -0.1, -0.03), (-0.045, -0.1, 0.03), (-0.045, 0.1, -0.03), (-0.045, 0.1, 0.03), (0.045, -0.1, -0.03), (0.045, -0.1, 0.03), (0.045, 0.1, -0.03), (0.045, 0.1, 0.03)], [], [(0, 1, 3, 2), (2, 3, 7, 6), (6, 7, 5, 4), (4, 5, 1, 0), (2, 6, 4, 0), (7, 3, 1, 5)])
_uv = me_cube_070.uv_layers.new(name='UVMap')
_uv.uv.foreach_set('vector', [0.375, 0.0, 0.625, 0.0, 0.625, 0.25, 0.375, 0.25, 0.375, 0.25, 0.625, 0.25, 0.625, 0.5, 0.375, 0.5, 0.375, 0.5, 0.625, 0.5, 0.625, 0.75, 0.375, 0.75, 0.375, 0.75, 0.625, 0.75, 0.625, 1.0, 0.375, 1.0, 0.125, 0.5, 0.375, 0.5, 0.375, 0.75, 0.125, 0.75, 0.625, 0.5, 0.875, 0.5, 0.875, 0.75, 0.625, 0.75])
me_cube_070.materials.append(mat_debug_facing_red)
me_cube_070.update()

# ---- objects
ob_rook_softbox = bpy.data.objects.new('rook softbox', light_area_001)
ob_rook_direction_camera = bpy.data.objects.new('rook direction camera', cam_camera_002)
ob_broad_bottom_plinth = bpy.data.objects.new('broad bottom plinth', me_cube_035)
ob_stepped_lower_plinth = bpy.data.objects.new('stepped lower plinth', me_cube_036)
ob_upper_base_course = bpy.data.objects.new('upper base course', me_cube_037)
ob_square_tower_shaft = bpy.data.objects.new('square tower shaft', me_cube_038)
ob_front_lower_course_seam = bpy.data.objects.new('front lower course seam', me_cube_039)
ob_right_lower_course_seam = bpy.data.objects.new('right lower course seam', me_cube_040)
ob_front_center_block_seam = bpy.data.objects.new('front center block seam', me_cube_041)
ob_right_center_block_seam = bpy.data.objects.new('right center block seam', me_cube_042)
ob_top_stone_slab = bpy.data.objects.new('top stone slab', me_cube_043)
ob_sunken_tiled_floor = bpy.data.objects.new('sunken tiled floor', me_cube_044)
ob_top_floor_north_south_grout = bpy.data.objects.new('top floor north south grout', me_cube_045)
ob_top_floor_east_west_grout = bpy.data.objects.new('top floor east west grout', me_cube_046)
ob_top_floor_north_south_grout_001 = bpy.data.objects.new('top floor north south grout.001', me_cube_047)
ob_top_floor_east_west_grout_001 = bpy.data.objects.new('top floor east west grout.001', me_cube_048)
ob_chunky_corner_merlon = bpy.data.objects.new('chunky corner merlon', me_cube_049)
ob_chunky_corner_merlon_001 = bpy.data.objects.new('chunky corner merlon.001', me_cube_050)
ob_chunky_corner_merlon_002 = bpy.data.objects.new('chunky corner merlon.002', me_cube_051)
ob_chunky_corner_merlon_003 = bpy.data.objects.new('chunky corner merlon.003', me_cube_052)
ob_rear_center_merlon = bpy.data.objects.new('rear center merlon', me_cube_053)
ob_rear_center_merlon_001 = bpy.data.objects.new('rear center merlon.001', me_cube_054)
ob_left_parapet_rail = bpy.data.objects.new('left parapet rail', me_cube_055)
ob_right_parapet_rail = bpy.data.objects.new('right parapet rail', me_cube_056)
ob_rear_parapet_rail = bpy.data.objects.new('rear parapet rail', me_cube_057)
ob_front_parapet_left_post = bpy.data.objects.new('front parapet left post', me_cube_058)
ob_front_parapet_right_post = bpy.data.objects.new('front parapet right post', me_cube_059)
ob_front_gate_backing_shadow = bpy.data.objects.new('front gate backing shadow', me_cube_060)
ob_inset_wooden_gate = bpy.data.objects.new('inset wooden gate', me_cube_061)
ob_vertical_gate_plank_seam = bpy.data.objects.new('vertical gate plank seam', me_cube_062)
ob_vertical_gate_plank_seam_001 = bpy.data.objects.new('vertical gate plank seam.001', me_cube_063)
ob_vertical_gate_plank_seam_002 = bpy.data.objects.new('vertical gate plank seam.002', me_cube_064)
ob_vertical_gate_plank_seam_003 = bpy.data.objects.new('vertical gate plank seam.003', me_cube_065)
ob_vertical_gate_plank_seam_004 = bpy.data.objects.new('vertical gate plank seam.004', me_cube_066)
ob_gate_iron_upper_band = bpy.data.objects.new('gate iron upper band', me_cube_067)
ob_gate_iron_lower_band = bpy.data.objects.new('gate iron lower band', me_cube_068)
ob_debug_facing_marker = bpy.data.objects.new('DEBUG facing marker', me_cube_069)
ob_debug_arrow_stem = bpy.data.objects.new('DEBUG arrow stem', me_cube_070)
ob_rook_v2 = bpy.data.objects.new('rook_v2', None)

# ---- transforms, parenting, visibility, modifiers, constraints
ob_rook_softbox.location = (0.0, -4.0, 5.4)
ob_rook_direction_camera.location = (2.5, -4.4, 3.3)
ob_rook_direction_camera.rotation_euler = (1.117, 2.568e-10, 0.5167)
ob_broad_bottom_plinth.parent = ob_rook_v2
ob_broad_bottom_plinth.location = (0.0, 0.0, 0.07)
_m = ob_broad_bottom_plinth.modifiers.new('soft bevel', 'BEVEL')
_m.width = 0.035
_m.width_pct = 0.035
_m.segments = 2
_m = ob_broad_bottom_plinth.modifiers.new('weighted normals', 'WEIGHTED_NORMAL')
ob_stepped_lower_plinth.parent = ob_rook_v2
ob_stepped_lower_plinth.location = (0.0, 0.0, 0.22)
_m = ob_stepped_lower_plinth.modifiers.new('soft bevel', 'BEVEL')
_m.width = 0.032
_m.width_pct = 0.032
_m.segments = 2
_m = ob_stepped_lower_plinth.modifiers.new('weighted normals', 'WEIGHTED_NORMAL')
ob_upper_base_course.parent = ob_rook_v2
ob_upper_base_course.location = (0.0, 0.0, 0.38)
_m = ob_upper_base_course.modifiers.new('soft bevel', 'BEVEL')
_m.width = 0.026
_m.width_pct = 0.026
_m.segments = 2
_m = ob_upper_base_course.modifiers.new('weighted normals', 'WEIGHTED_NORMAL')
ob_square_tower_shaft.parent = ob_rook_v2
ob_square_tower_shaft.location = (0.0, 0.0, 0.91)
_m = ob_square_tower_shaft.modifiers.new('soft bevel', 'BEVEL')
_m.width = 0.024
_m.width_pct = 0.024
_m.segments = 2
_m = ob_square_tower_shaft.modifiers.new('weighted normals', 'WEIGHTED_NORMAL')
ob_front_lower_course_seam.parent = ob_rook_v2
ob_front_lower_course_seam.location = (0.0, -0.386, 0.7)
_m = ob_front_lower_course_seam.modifiers.new('soft bevel', 'BEVEL')
_m.width = 0.001
_m.width_pct = 0.001
_m.segments = 2
_m = ob_front_lower_course_seam.modifiers.new('weighted normals', 'WEIGHTED_NORMAL')
ob_right_lower_course_seam.parent = ob_rook_v2
ob_right_lower_course_seam.location = (0.386, 0.0, 0.7)
_m = ob_right_lower_course_seam.modifiers.new('soft bevel', 'BEVEL')
_m.width = 0.001
_m.width_pct = 0.001
_m.segments = 2
_m = ob_right_lower_course_seam.modifiers.new('weighted normals', 'WEIGHTED_NORMAL')
ob_front_center_block_seam.parent = ob_rook_v2
ob_front_center_block_seam.location = (0.005, -0.39, 0.92)
_m = ob_front_center_block_seam.modifiers.new('soft bevel', 'BEVEL')
_m.width = 0.001
_m.width_pct = 0.001
_m.segments = 2
_m = ob_front_center_block_seam.modifiers.new('weighted normals', 'WEIGHTED_NORMAL')
ob_right_center_block_seam.parent = ob_rook_v2
ob_right_center_block_seam.location = (0.39, 0.005, 0.92)
_m = ob_right_center_block_seam.modifiers.new('soft bevel', 'BEVEL')
_m.width = 0.001
_m.width_pct = 0.001
_m.segments = 2
_m = ob_right_center_block_seam.modifiers.new('weighted normals', 'WEIGHTED_NORMAL')
ob_top_stone_slab.parent = ob_rook_v2
ob_top_stone_slab.location = (0.0, 0.0, 1.41)
_m = ob_top_stone_slab.modifiers.new('soft bevel', 'BEVEL')
_m.width = 0.024
_m.width_pct = 0.024
_m.segments = 2
_m = ob_top_stone_slab.modifiers.new('weighted normals', 'WEIGHTED_NORMAL')
ob_sunken_tiled_floor.parent = ob_rook_v2
ob_sunken_tiled_floor.location = (0.0, 0.0, 1.515)
_m = ob_sunken_tiled_floor.modifiers.new('soft bevel', 'BEVEL')
_m.width = 0.01
_m.width_pct = 0.01
_m.segments = 2
_m = ob_sunken_tiled_floor.modifiers.new('weighted normals', 'WEIGHTED_NORMAL')
ob_top_floor_north_south_grout.parent = ob_rook_v2
ob_top_floor_north_south_grout.location = (-0.115, 0.0, 1.545)
_m = ob_top_floor_north_south_grout.modifiers.new('soft bevel', 'BEVEL')
_m.width = 0.001
_m.width_pct = 0.001
_m.segments = 2
_m = ob_top_floor_north_south_grout.modifiers.new('weighted normals', 'WEIGHTED_NORMAL')
ob_top_floor_east_west_grout.parent = ob_rook_v2
ob_top_floor_east_west_grout.location = (0.0, -0.115, 1.547)
_m = ob_top_floor_east_west_grout.modifiers.new('soft bevel', 'BEVEL')
_m.width = 0.001
_m.width_pct = 0.001
_m.segments = 2
_m = ob_top_floor_east_west_grout.modifiers.new('weighted normals', 'WEIGHTED_NORMAL')
ob_top_floor_north_south_grout_001.parent = ob_rook_v2
ob_top_floor_north_south_grout_001.location = (0.115, 0.0, 1.545)
_m = ob_top_floor_north_south_grout_001.modifiers.new('soft bevel', 'BEVEL')
_m.width = 0.001
_m.width_pct = 0.001
_m.segments = 2
_m = ob_top_floor_north_south_grout_001.modifiers.new('weighted normals', 'WEIGHTED_NORMAL')
ob_top_floor_east_west_grout_001.parent = ob_rook_v2
ob_top_floor_east_west_grout_001.location = (0.0, 0.115, 1.547)
_m = ob_top_floor_east_west_grout_001.modifiers.new('soft bevel', 'BEVEL')
_m.width = 0.001
_m.width_pct = 0.001
_m.segments = 2
_m = ob_top_floor_east_west_grout_001.modifiers.new('weighted normals', 'WEIGHTED_NORMAL')
ob_chunky_corner_merlon.parent = ob_rook_v2
ob_chunky_corner_merlon.location = (-0.41, -0.41, 1.72)
_m = ob_chunky_corner_merlon.modifiers.new('soft bevel', 'BEVEL')
_m.width = 0.018
_m.width_pct = 0.018
_m.segments = 2
_m = ob_chunky_corner_merlon.modifiers.new('weighted normals', 'WEIGHTED_NORMAL')
ob_chunky_corner_merlon_001.parent = ob_rook_v2
ob_chunky_corner_merlon_001.location = (-0.41, 0.41, 1.72)
_m = ob_chunky_corner_merlon_001.modifiers.new('soft bevel', 'BEVEL')
_m.width = 0.018
_m.width_pct = 0.018
_m.segments = 2
_m = ob_chunky_corner_merlon_001.modifiers.new('weighted normals', 'WEIGHTED_NORMAL')
ob_chunky_corner_merlon_002.parent = ob_rook_v2
ob_chunky_corner_merlon_002.location = (0.41, -0.41, 1.72)
_m = ob_chunky_corner_merlon_002.modifiers.new('soft bevel', 'BEVEL')
_m.width = 0.018
_m.width_pct = 0.018
_m.segments = 2
_m = ob_chunky_corner_merlon_002.modifiers.new('weighted normals', 'WEIGHTED_NORMAL')
ob_chunky_corner_merlon_003.parent = ob_rook_v2
ob_chunky_corner_merlon_003.location = (0.41, 0.41, 1.72)
_m = ob_chunky_corner_merlon_003.modifiers.new('soft bevel', 'BEVEL')
_m.width = 0.018
_m.width_pct = 0.018
_m.segments = 2
_m = ob_chunky_corner_merlon_003.modifiers.new('weighted normals', 'WEIGHTED_NORMAL')
ob_rear_center_merlon.parent = ob_rook_v2
ob_rear_center_merlon.location = (-0.16, 0.43, 1.76)
_m = ob_rear_center_merlon.modifiers.new('soft bevel', 'BEVEL')
_m.width = 0.014
_m.width_pct = 0.014
_m.segments = 2
_m = ob_rear_center_merlon.modifiers.new('weighted normals', 'WEIGHTED_NORMAL')
ob_rear_center_merlon_001.parent = ob_rook_v2
ob_rear_center_merlon_001.location = (0.16, 0.43, 1.76)
_m = ob_rear_center_merlon_001.modifiers.new('soft bevel', 'BEVEL')
_m.width = 0.014
_m.width_pct = 0.014
_m.segments = 2
_m = ob_rear_center_merlon_001.modifiers.new('weighted normals', 'WEIGHTED_NORMAL')
ob_left_parapet_rail.parent = ob_rook_v2
ob_left_parapet_rail.location = (-0.43, 0.0, 1.61)
_m = ob_left_parapet_rail.modifiers.new('soft bevel', 'BEVEL')
_m.width = 0.012
_m.width_pct = 0.012
_m.segments = 2
_m = ob_left_parapet_rail.modifiers.new('weighted normals', 'WEIGHTED_NORMAL')
ob_right_parapet_rail.parent = ob_rook_v2
ob_right_parapet_rail.location = (0.43, 0.0, 1.61)
_m = ob_right_parapet_rail.modifiers.new('soft bevel', 'BEVEL')
_m.width = 0.012
_m.width_pct = 0.012
_m.segments = 2
_m = ob_right_parapet_rail.modifiers.new('weighted normals', 'WEIGHTED_NORMAL')
ob_rear_parapet_rail.parent = ob_rook_v2
ob_rear_parapet_rail.location = (0.0, 0.43, 1.61)
_m = ob_rear_parapet_rail.modifiers.new('soft bevel', 'BEVEL')
_m.width = 0.012
_m.width_pct = 0.012
_m.segments = 2
_m = ob_rear_parapet_rail.modifiers.new('weighted normals', 'WEIGHTED_NORMAL')
ob_front_parapet_left_post.parent = ob_rook_v2
ob_front_parapet_left_post.location = (-0.36, -0.43, 1.58)
_m = ob_front_parapet_left_post.modifiers.new('soft bevel', 'BEVEL')
_m.width = 0.01
_m.width_pct = 0.01
_m.segments = 2
_m = ob_front_parapet_left_post.modifiers.new('weighted normals', 'WEIGHTED_NORMAL')
ob_front_parapet_right_post.parent = ob_rook_v2
ob_front_parapet_right_post.location = (0.36, -0.43, 1.58)
_m = ob_front_parapet_right_post.modifiers.new('soft bevel', 'BEVEL')
_m.width = 0.01
_m.width_pct = 0.01
_m.segments = 2
_m = ob_front_parapet_right_post.modifiers.new('weighted normals', 'WEIGHTED_NORMAL')
ob_front_gate_backing_shadow.parent = ob_rook_v2
ob_front_gate_backing_shadow.location = (0.0, -0.436, 1.535)
_m = ob_front_gate_backing_shadow.modifiers.new('soft bevel', 'BEVEL')
_m.width = 0.002
_m.width_pct = 0.002
_m.segments = 2
_m = ob_front_gate_backing_shadow.modifiers.new('weighted normals', 'WEIGHTED_NORMAL')
ob_inset_wooden_gate.parent = ob_rook_v2
ob_inset_wooden_gate.location = (0.0, -0.452, 1.535)
_m = ob_inset_wooden_gate.modifiers.new('soft bevel', 'BEVEL')
_m.width = 0.004
_m.width_pct = 0.004
_m.segments = 2
_m = ob_inset_wooden_gate.modifiers.new('weighted normals', 'WEIGHTED_NORMAL')
ob_vertical_gate_plank_seam.parent = ob_rook_v2
ob_vertical_gate_plank_seam.location = (-0.2, -0.47, 1.535)
_m = ob_vertical_gate_plank_seam.modifiers.new('soft bevel', 'BEVEL')
_m.width = 0.001
_m.width_pct = 0.001
_m.segments = 2
_m = ob_vertical_gate_plank_seam.modifiers.new('weighted normals', 'WEIGHTED_NORMAL')
ob_vertical_gate_plank_seam_001.parent = ob_rook_v2
ob_vertical_gate_plank_seam_001.location = (-0.1, -0.47, 1.535)
_m = ob_vertical_gate_plank_seam_001.modifiers.new('soft bevel', 'BEVEL')
_m.width = 0.001
_m.width_pct = 0.001
_m.segments = 2
_m = ob_vertical_gate_plank_seam_001.modifiers.new('weighted normals', 'WEIGHTED_NORMAL')
ob_vertical_gate_plank_seam_002.parent = ob_rook_v2
ob_vertical_gate_plank_seam_002.location = (0.0, -0.47, 1.535)
_m = ob_vertical_gate_plank_seam_002.modifiers.new('soft bevel', 'BEVEL')
_m.width = 0.001
_m.width_pct = 0.001
_m.segments = 2
_m = ob_vertical_gate_plank_seam_002.modifiers.new('weighted normals', 'WEIGHTED_NORMAL')
ob_vertical_gate_plank_seam_003.parent = ob_rook_v2
ob_vertical_gate_plank_seam_003.location = (0.1, -0.47, 1.535)
_m = ob_vertical_gate_plank_seam_003.modifiers.new('soft bevel', 'BEVEL')
_m.width = 0.001
_m.width_pct = 0.001
_m.segments = 2
_m = ob_vertical_gate_plank_seam_003.modifiers.new('weighted normals', 'WEIGHTED_NORMAL')
ob_vertical_gate_plank_seam_004.parent = ob_rook_v2
ob_vertical_gate_plank_seam_004.location = (0.2, -0.47, 1.535)
_m = ob_vertical_gate_plank_seam_004.modifiers.new('soft bevel', 'BEVEL')
_m.width = 0.001
_m.width_pct = 0.001
_m.segments = 2
_m = ob_vertical_gate_plank_seam_004.modifiers.new('weighted normals', 'WEIGHTED_NORMAL')
ob_gate_iron_upper_band.parent = ob_rook_v2
ob_gate_iron_upper_band.location = (0.0, -0.474, 1.61)
_m = ob_gate_iron_upper_band.modifiers.new('soft bevel', 'BEVEL')
_m.width = 0.001
_m.width_pct = 0.001
_m.segments = 2
_m = ob_gate_iron_upper_band.modifiers.new('weighted normals', 'WEIGHTED_NORMAL')
ob_gate_iron_lower_band.parent = ob_rook_v2
ob_gate_iron_lower_band.location = (0.0, -0.474, 1.47)
_m = ob_gate_iron_lower_band.modifiers.new('soft bevel', 'BEVEL')
_m.width = 0.001
_m.width_pct = 0.001
_m.segments = 2
_m = ob_gate_iron_lower_band.modifiers.new('weighted normals', 'WEIGHTED_NORMAL')
ob_debug_facing_marker.parent = ob_rook_v2
ob_debug_facing_marker.location = (0.0, -0.72, 1.92)
_m = ob_debug_facing_marker.modifiers.new('soft bevel', 'BEVEL')
_m.width = 0.006
_m.width_pct = 0.006
_m.segments = 2
_m = ob_debug_facing_marker.modifiers.new('weighted normals', 'WEIGHTED_NORMAL')
ob_debug_arrow_stem.parent = ob_rook_v2
ob_debug_arrow_stem.location = (0.0, -0.82, 1.92)
_m = ob_debug_arrow_stem.modifiers.new('soft bevel', 'BEVEL')
_m.width = 0.006
_m.width_pct = 0.006
_m.segments = 2
_m = ob_debug_arrow_stem.modifiers.new('weighted normals', 'WEIGHTED_NORMAL')
ob_rook_v2.location = (0.0, 0.0, 0.0)

# ---- collection membership
col_collection.objects.link(ob_rook_softbox)
col_collection.objects.link(ob_rook_direction_camera)
col_collection.objects.link(ob_broad_bottom_plinth)
col_collection.objects.link(ob_stepped_lower_plinth)
col_collection.objects.link(ob_upper_base_course)
col_collection.objects.link(ob_square_tower_shaft)
col_collection.objects.link(ob_front_lower_course_seam)
col_collection.objects.link(ob_right_lower_course_seam)
col_collection.objects.link(ob_front_center_block_seam)
col_collection.objects.link(ob_right_center_block_seam)
col_collection.objects.link(ob_top_stone_slab)
col_collection.objects.link(ob_sunken_tiled_floor)
col_collection.objects.link(ob_top_floor_north_south_grout)
col_collection.objects.link(ob_top_floor_east_west_grout)
col_collection.objects.link(ob_top_floor_north_south_grout_001)
col_collection.objects.link(ob_top_floor_east_west_grout_001)
col_collection.objects.link(ob_chunky_corner_merlon)
col_collection.objects.link(ob_chunky_corner_merlon_001)
col_collection.objects.link(ob_chunky_corner_merlon_002)
col_collection.objects.link(ob_chunky_corner_merlon_003)
col_collection.objects.link(ob_rear_center_merlon)
col_collection.objects.link(ob_rear_center_merlon_001)
col_collection.objects.link(ob_left_parapet_rail)
col_collection.objects.link(ob_right_parapet_rail)
col_collection.objects.link(ob_rear_parapet_rail)
col_collection.objects.link(ob_front_parapet_left_post)
col_collection.objects.link(ob_front_parapet_right_post)
col_collection.objects.link(ob_front_gate_backing_shadow)
col_collection.objects.link(ob_inset_wooden_gate)
col_collection.objects.link(ob_vertical_gate_plank_seam)
col_collection.objects.link(ob_vertical_gate_plank_seam_001)
col_collection.objects.link(ob_vertical_gate_plank_seam_002)
col_collection.objects.link(ob_vertical_gate_plank_seam_003)
col_collection.objects.link(ob_vertical_gate_plank_seam_004)
col_collection.objects.link(ob_gate_iron_upper_band)
col_collection.objects.link(ob_gate_iron_lower_band)
col_collection.objects.link(ob_debug_facing_marker)
col_collection.objects.link(ob_debug_arrow_stem)
col_collection.objects.link(ob_rook_v2)

# ---- scene / render settings (as saved in the file)
scene.camera = ob_rook_direction_camera
scene.frame_start = 1; scene.frame_end = 250; scene.frame_set(1)
scene.render.engine = 'BLENDER_EEVEE_NEXT'
scene.render.resolution_x = 512
scene.render.resolution_y = 512
scene.render.film_transparent = True
scene.render.bake_bias = 0.0
scene.render.bake_samples = 0
scene.cycles.sampling_pattern = 'TABULATED_SOBOL'
scene.eevee.use_volume_custom_range = False
bpy.context.view_layer.update()
